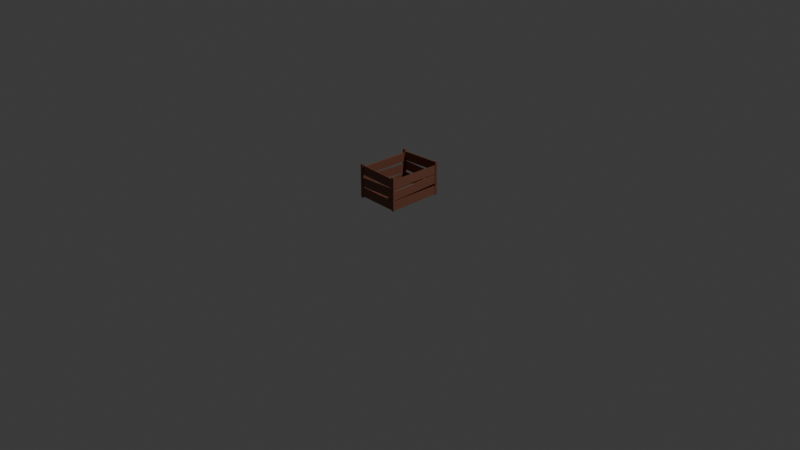# Source: basket.blend  (saved by Blender 4.3.34; exported with 4.5.12 LTS)
import bpy
from mathutils import Matrix  # noqa: F401  (used for matrix-valued properties, if any)

bpy.ops.wm.read_factory_settings(use_empty=True)
scene = bpy.context.scene
scene.name = 'Scene'

# ---- collections
col_collection = bpy.data.collections.new('Collection'); scene.collection.children.link(col_collection)

# ---- materials (node trees are filled in below, after node groups)
mat_wood = bpy.data.materials.new('wood')

# ---- material node trees
mat_wood.use_nodes = True; mat_wood.node_tree.nodes.clear()
_N = mat_wood.node_tree.nodes; _L = mat_wood.node_tree.links
n0 = _N.new('ShaderNodeBsdfPrincipled'); n0.name = 'Principled BSDF'; n0.location = (10, 300)
n0.inputs[0].default_value = (0.1937, 0.07417, 0.0449, 1.0)
n1 = _N.new('ShaderNodeOutputMaterial'); n1.name = 'Material Output'; n1.location = (300, 300)
_L.new(n0.outputs[0], n1.inputs[0])
n1.is_active_output = True

# ---- world
world_world = bpy.data.worlds.new('World'); scene.world = world_world
world_world.use_nodes = True; world_world.node_tree.nodes.clear()
_N = world_world.node_tree.nodes; _L = world_world.node_tree.links
n0 = _N.new('ShaderNodeOutputWorld'); n0.name = 'World Output'; n0.location = (300, 300)
n1 = _N.new('ShaderNodeBackground'); n1.name = 'Background'; n1.location = (10, 300)
n1.inputs[0].default_value = (0.05088, 0.05088, 0.05088, 1.0)
_L.new(n1.outputs[0], n0.inputs[0])
n0.is_active_output = True
world_world.color = (0.05088, 0.05088, 0.05088)
world_world.sun_shadow_jitter_overblur = 0.0

# ---- cameras
cam_camera = bpy.data.cameras.new('Camera')
cam_camera.clip_end = 100.0
cam_camera.ortho_scale = 7.314

# ---- lights
light_light = bpy.data.lights.new('Light', 'POINT')
light_light.energy = 1000.0
light_light.shadow_soft_size = 0.1

# ---- meshes
me_cube_001 = bpy.data.meshes.new('Cube.001')
me_cube_001.from_pydata([(0.2167, 0.2888, 0.007199), (0.2167, 0.2888, -0.006066), (0.2167, -0.295, 0.007199), (0.2167, -0.295, -0.006066), (0.09028, 0.2888, 0.007199), (0.09028, 0.2888, -0.006066), (0.09028, -0.295, 0.007199), (0.09028, -0.295, -0.006066), (0.0737, 0.2889, 0.007631), (0.07674, 0.2888, -0.005611), (0.04971, -0.2944, 0.007495), (0.05275, -0.2945, -0.005747), (-0.05242, 0.2945, 0.005748), (-0.04938, 0.2944, -0.007494), (-0.07641, -0.2888, 0.005612), (-0.07337, -0.2889, -0.00763), (-0.09458, 0.2962, 0.005391), (-0.09633, 0.296, -0.007866), (-0.08465, -0.2876, 0.005649), (-0.0864, -0.2877, -0.007608), (-0.2209, 0.2938, 0.006473), (-0.2227, 0.2937, -0.006784), (-0.211, -0.2899, 0.006731), (-0.2128, -0.29, -0.006525)], [], [(0, 4, 6, 2), (3, 2, 6, 7), (7, 6, 4, 5), (5, 1, 3, 7), (1, 0, 2, 3), (5, 4, 0, 1), (8, 12, 14, 10), (11, 10, 14, 15), (15, 14, 12, 13), (13, 9, 11, 15), (9, 8, 10, 11), (13, 12, 8, 9), (16, 20, 22, 18), (19, 18, 22, 23), (23, 22, 20, 21), (21, 17, 19, 23), (17, 16, 18, 19), (21, 20, 16, 17)])
_uv = me_cube_001.uv_layers.new(name='UVMap')
_uv.uv.foreach_set('vector', [0.625, 0.5, 0.875, 0.5, 0.875, 0.75, 0.625, 0.75, 0.375, 0.75, 0.625, 0.75, 0.625, 1.0, 0.375, 1.0, 0.375, 0.0, 0.625, 0.0, 0.625, 0.25, 0.375, 0.25, 0.125, 0.5, 0.375, 0.5, 0.375, 0.75, 0.125, 0.75, 0.375, 0.5, 0.625, 0.5, 0.625, 0.75, 0.375, 0.75, 0.375, 0.25, 0.625, 0.25, 0.625, 0.5, 0.375, 0.5, 0.625, 0.5, 0.875, 0.5, 0.875, 0.75, 0.625, 0.75, 0.375, 0.75, 0.625, 0.75, 0.625, 1.0, 0.375, 1.0, 0.375, 0.0, 0.625, 0.0, 0.625, 0.25, 0.375, 0.25, 0.125, 0.5, 0.375, 0.5, 0.375, 0.75, 0.125, 0.75, 0.375, 0.5, 0.625, 0.5, 0.625, 0.75, 0.375, 0.75, 0.375, 0.25, 0.625, 0.25, 0.625, 0.5, 0.375, 0.5, 0.625, 0.5, 0.875, 0.5, 0.875, 0.75, 0.625, 0.75, 0.375, 0.75, 0.625, 0.75, 0.625, 1.0, 0.375, 1.0, 0.375, 0.0, 0.625, 0.0, 0.625, 0.25, 0.375, 0.25, 0.125, 0.5, 0.375, 0.5, 0.375, 0.75, 0.125, 0.75, 0.375, 0.5, 0.625, 0.5, 0.625, 0.75, 0.375, 0.75, 0.375, 0.25, 0.625, 0.25, 0.625, 0.5, 0.375, 0.5])
me_cube_001.materials.append(mat_wood)
me_cube_001.use_mirror_vertex_groups = False
me_cube_001.update()
me_cube_003 = bpy.data.meshes.new('Cube.003')
me_cube_003.from_pydata([(0.04825, 0.2142, 0.005061), (0.04825, 0.2142, -0.005061), (0.04825, -0.2142, 0.005061), (0.04825, -0.2142, -0.005061), (-0.04825, 0.2142, 0.005061), (-0.04825, 0.2142, -0.005061), (-0.04825, -0.2142, 0.005061), (-0.04825, -0.2142, -0.005061), (-0.0609, 0.2142, 0.005391), (-0.05858, 0.2141, -0.004715), (-0.07921, -0.2138, 0.005287), (-0.07689, -0.2138, -0.004818), (-0.1572, 0.2183, 0.003954), (-0.1548, 0.2183, -0.006151), (-0.1755, -0.2096, 0.003851), (-0.1731, -0.2097, -0.006255), (-0.1893, 0.2195, 0.003682), (-0.1907, 0.2194, -0.006436), (-0.1818, -0.2087, 0.003879), (-0.1831, -0.2088, -0.006238), (-0.2858, 0.2178, 0.004508), (-0.2871, 0.2177, -0.005609), (-0.2782, -0.2104, 0.004705), (-0.2795, -0.2105, -0.005412)], [], [(0, 4, 6, 2), (3, 2, 6, 7), (7, 6, 4, 5), (5, 1, 3, 7), (1, 0, 2, 3), (5, 4, 0, 1), (8, 12, 14, 10), (11, 10, 14, 15), (15, 14, 12, 13), (13, 9, 11, 15), (9, 8, 10, 11), (13, 12, 8, 9), (16, 20, 22, 18), (19, 18, 22, 23), (23, 22, 20, 21), (21, 17, 19, 23), (17, 16, 18, 19), (21, 20, 16, 17)])
_uv = me_cube_003.uv_layers.new(name='UVMap')
_uv.uv.foreach_set('vector', [0.625, 0.5, 0.875, 0.5, 0.875, 0.75, 0.625, 0.75, 0.375, 0.75, 0.625, 0.75, 0.625, 1.0, 0.375, 1.0, 0.375, 0.0, 0.625, 0.0, 0.625, 0.25, 0.375, 0.25, 0.125, 0.5, 0.375, 0.5, 0.375, 0.75, 0.125, 0.75, 0.375, 0.5, 0.625, 0.5, 0.625, 0.75, 0.375, 0.75, 0.375, 0.25, 0.625, 0.25, 0.625, 0.5, 0.375, 0.5, 0.625, 0.5, 0.875, 0.5, 0.875, 0.75, 0.625, 0.75, 0.375, 0.75, 0.625, 0.75, 0.625, 1.0, 0.375, 1.0, 0.375, 0.0, 0.625, 0.0, 0.625, 0.25, 0.375, 0.25, 0.125, 0.5, 0.375, 0.5, 0.375, 0.75, 0.125, 0.75, 0.375, 0.5, 0.625, 0.5, 0.625, 0.75, 0.375, 0.75, 0.375, 0.25, 0.625, 0.25, 0.625, 0.5, 0.375, 0.5, 0.625, 0.5, 0.875, 0.5, 0.875, 0.75, 0.625, 0.75, 0.375, 0.75, 0.625, 0.75, 0.625, 1.0, 0.375, 1.0, 0.375, 0.0, 0.625, 0.0, 0.625, 0.25, 0.375, 0.25, 0.125, 0.5, 0.375, 0.5, 0.375, 0.75, 0.125, 0.75, 0.375, 0.5, 0.625, 0.5, 0.625, 0.75, 0.375, 0.75, 0.375, 0.25, 0.625, 0.25, 0.625, 0.5, 0.375, 0.5])
me_cube_003.materials.append(mat_wood)
me_cube_003.use_mirror_vertex_groups = False
me_cube_003.update()
me_cube_004 = bpy.data.meshes.new('Cube.004')
me_cube_004.from_pydata([(0.04825, 0.2142, 0.005061), (0.04825, 0.2142, -0.005061), (0.04825, -0.2142, 0.005061), (0.04825, -0.2142, -0.005061), (-0.04825, 0.2142, 0.005061), (-0.04825, 0.2142, -0.005061), (-0.04825, -0.2142, 0.005061), (-0.04825, -0.2142, -0.005061), (-0.0609, 0.2142, 0.005391), (-0.05858, 0.2141, -0.004715), (-0.07921, -0.2138, 0.005287), (-0.07689, -0.2138, -0.004818), (-0.1572, 0.2183, 0.003954), (-0.1548, 0.2183, -0.006151), (-0.1755, -0.2096, 0.003851), (-0.1731, -0.2097, -0.006255), (-0.1893, 0.2195, 0.003682), (-0.1907, 0.2194, -0.006436), (-0.1818, -0.2087, 0.003879), (-0.1831, -0.2088, -0.006238), (-0.2858, 0.2178, 0.004508), (-0.2871, 0.2177, -0.005609), (-0.2782, -0.2104, 0.004705), (-0.2795, -0.2105, -0.005412)], [], [(0, 4, 6, 2), (3, 2, 6, 7), (7, 6, 4, 5), (5, 1, 3, 7), (1, 0, 2, 3), (5, 4, 0, 1), (8, 12, 14, 10), (11, 10, 14, 15), (15, 14, 12, 13), (13, 9, 11, 15), (9, 8, 10, 11), (13, 12, 8, 9), (16, 20, 22, 18), (19, 18, 22, 23), (23, 22, 20, 21), (21, 17, 19, 23), (17, 16, 18, 19), (21, 20, 16, 17)])
_uv = me_cube_004.uv_layers.new(name='UVMap')
_uv.uv.foreach_set('vector', [0.625, 0.5, 0.875, 0.5, 0.875, 0.75, 0.625, 0.75, 0.375, 0.75, 0.625, 0.75, 0.625, 1.0, 0.375, 1.0, 0.375, 0.0, 0.625, 0.0, 0.625, 0.25, 0.375, 0.25, 0.125, 0.5, 0.375, 0.5, 0.375, 0.75, 0.125, 0.75, 0.375, 0.5, 0.625, 0.5, 0.625, 0.75, 0.375, 0.75, 0.375, 0.25, 0.625, 0.25, 0.625, 0.5, 0.375, 0.5, 0.625, 0.5, 0.875, 0.5, 0.875, 0.75, 0.625, 0.75, 0.375, 0.75, 0.625, 0.75, 0.625, 1.0, 0.375, 1.0, 0.375, 0.0, 0.625, 0.0, 0.625, 0.25, 0.375, 0.25, 0.125, 0.5, 0.375, 0.5, 0.375, 0.75, 0.125, 0.75, 0.375, 0.5, 0.625, 0.5, 0.625, 0.75, 0.375, 0.75, 0.375, 0.25, 0.625, 0.25, 0.625, 0.5, 0.375, 0.5, 0.625, 0.5, 0.875, 0.5, 0.875, 0.75, 0.625, 0.75, 0.375, 0.75, 0.625, 0.75, 0.625, 1.0, 0.375, 1.0, 0.375, 0.0, 0.625, 0.0, 0.625, 0.25, 0.375, 0.25, 0.125, 0.5, 0.375, 0.5, 0.375, 0.75, 0.125, 0.75, 0.375, 0.5, 0.625, 0.5, 0.625, 0.75, 0.375, 0.75, 0.375, 0.25, 0.625, 0.25, 0.625, 0.5, 0.375, 0.5])
me_cube_004.materials.append(mat_wood)
me_cube_004.materials.append(None)
me_cube_004.use_mirror_vertex_groups = False
me_cube_004.update()
me_cube_005 = bpy.data.meshes.new('Cube.005')
me_cube_005.from_pydata([(0.1582, 0.2824, 0.005255), (0.1582, 0.2824, -0.004428), (0.1582, -0.2884, 0.005255), (0.1582, -0.2884, -0.004428), (0.06591, 0.2824, 0.005255), (0.06591, 0.2824, -0.004428), (0.06591, -0.2884, 0.005255), (0.06591, -0.2884, -0.004428), (0.05381, 0.2824, 0.00557), (0.05603, 0.2823, -0.004096), (0.03629, -0.2878, 0.005471), (0.03851, -0.2879, -0.004195), (-0.03827, 0.2879, 0.004196), (-0.03605, 0.2878, -0.00547), (-0.05579, -0.2823, 0.004097), (-0.05357, -0.2824, -0.005569), (-0.06905, 0.2895, 0.003935), (-0.07033, 0.2894, -0.005742), (-0.0618, -0.2811, 0.004124), (-0.06308, -0.2813, -0.005554), (-0.1613, 0.2873, 0.004725), (-0.1626, 0.2871, -0.004952), (-0.1541, -0.2834, 0.004914), (-0.1553, -0.2835, -0.004763)], [], [(0, 4, 6, 2), (3, 2, 6, 7), (7, 6, 4, 5), (5, 1, 3, 7), (1, 0, 2, 3), (5, 4, 0, 1), (8, 12, 14, 10), (11, 10, 14, 15), (15, 14, 12, 13), (13, 9, 11, 15), (9, 8, 10, 11), (13, 12, 8, 9), (16, 20, 22, 18), (19, 18, 22, 23), (23, 22, 20, 21), (21, 17, 19, 23), (17, 16, 18, 19), (21, 20, 16, 17)])
_uv = me_cube_005.uv_layers.new(name='UVMap')
_uv.uv.foreach_set('vector', [0.625, 0.5, 0.875, 0.5, 0.875, 0.75, 0.625, 0.75, 0.375, 0.75, 0.625, 0.75, 0.625, 1.0, 0.375, 1.0, 0.375, 0.0, 0.625, 0.0, 0.625, 0.25, 0.375, 0.25, 0.125, 0.5, 0.375, 0.5, 0.375, 0.75, 0.125, 0.75, 0.375, 0.5, 0.625, 0.5, 0.625, 0.75, 0.375, 0.75, 0.375, 0.25, 0.625, 0.25, 0.625, 0.5, 0.375, 0.5, 0.625, 0.5, 0.875, 0.5, 0.875, 0.75, 0.625, 0.75, 0.375, 0.75, 0.625, 0.75, 0.625, 1.0, 0.375, 1.0, 0.375, 0.0, 0.625, 0.0, 0.625, 0.25, 0.375, 0.25, 0.125, 0.5, 0.375, 0.5, 0.375, 0.75, 0.125, 0.75, 0.375, 0.5, 0.625, 0.5, 0.625, 0.75, 0.375, 0.75, 0.375, 0.25, 0.625, 0.25, 0.625, 0.5, 0.375, 0.5, 0.625, 0.5, 0.875, 0.5, 0.875, 0.75, 0.625, 0.75, 0.375, 0.75, 0.625, 0.75, 0.625, 1.0, 0.375, 1.0, 0.375, 0.0, 0.625, 0.0, 0.625, 0.25, 0.375, 0.25, 0.125, 0.5, 0.375, 0.5, 0.375, 0.75, 0.125, 0.75, 0.375, 0.5, 0.625, 0.5, 0.625, 0.75, 0.375, 0.75, 0.375, 0.25, 0.625, 0.25, 0.625, 0.5, 0.375, 0.5])
me_cube_005.materials.append(mat_wood)
me_cube_005.use_mirror_vertex_groups = False
me_cube_005.update()
me_cube_006 = bpy.data.meshes.new('Cube.006')
me_cube_006.from_pydata([(0.1582, 0.2824, 0.005255), (0.1582, 0.2824, -0.004428), (0.1582, -0.2884, 0.005255), (0.1582, -0.2884, -0.004428), (0.06591, 0.2824, 0.005255), (0.06591, 0.2824, -0.004428), (0.06591, -0.2884, 0.005255), (0.06591, -0.2884, -0.004428), (0.05381, 0.2824, 0.00557), (0.05603, 0.2823, -0.004096), (0.03629, -0.2878, 0.005471), (0.03851, -0.2879, -0.004195), (-0.03827, 0.2879, 0.004196), (-0.03605, 0.2878, -0.00547), (-0.05579, -0.2823, 0.004097), (-0.05357, -0.2824, -0.005569), (-0.06905, 0.2895, 0.003935), (-0.07033, 0.2894, -0.005742), (-0.0618, -0.2811, 0.004124), (-0.06308, -0.2813, -0.005554), (-0.1613, 0.2873, 0.004725), (-0.1626, 0.2871, -0.004952), (-0.1541, -0.2834, 0.004914), (-0.1553, -0.2835, -0.004763)], [], [(0, 4, 6, 2), (3, 2, 6, 7), (7, 6, 4, 5), (5, 1, 3, 7), (1, 0, 2, 3), (5, 4, 0, 1), (8, 12, 14, 10), (11, 10, 14, 15), (15, 14, 12, 13), (13, 9, 11, 15), (9, 8, 10, 11), (13, 12, 8, 9), (16, 20, 22, 18), (19, 18, 22, 23), (23, 22, 20, 21), (21, 17, 19, 23), (17, 16, 18, 19), (21, 20, 16, 17)])
_uv = me_cube_006.uv_layers.new(name='UVMap')
_uv.uv.foreach_set('vector', [0.625, 0.5, 0.875, 0.5, 0.875, 0.75, 0.625, 0.75, 0.375, 0.75, 0.625, 0.75, 0.625, 1.0, 0.375, 1.0, 0.375, 0.0, 0.625, 0.0, 0.625, 0.25, 0.375, 0.25, 0.125, 0.5, 0.375, 0.5, 0.375, 0.75, 0.125, 0.75, 0.375, 0.5, 0.625, 0.5, 0.625, 0.75, 0.375, 0.75, 0.375, 0.25, 0.625, 0.25, 0.625, 0.5, 0.375, 0.5, 0.625, 0.5, 0.875, 0.5, 0.875, 0.75, 0.625, 0.75, 0.375, 0.75, 0.625, 0.75, 0.625, 1.0, 0.375, 1.0, 0.375, 0.0, 0.625, 0.0, 0.625, 0.25, 0.375, 0.25, 0.125, 0.5, 0.375, 0.5, 0.375, 0.75, 0.125, 0.75, 0.375, 0.5, 0.625, 0.5, 0.625, 0.75, 0.375, 0.75, 0.375, 0.25, 0.625, 0.25, 0.625, 0.5, 0.375, 0.5, 0.625, 0.5, 0.875, 0.5, 0.875, 0.75, 0.625, 0.75, 0.375, 0.75, 0.625, 0.75, 0.625, 1.0, 0.375, 1.0, 0.375, 0.0, 0.625, 0.0, 0.625, 0.25, 0.375, 0.25, 0.125, 0.5, 0.375, 0.5, 0.375, 0.75, 0.125, 0.75, 0.375, 0.5, 0.625, 0.5, 0.625, 0.75, 0.375, 0.75, 0.375, 0.25, 0.625, 0.25, 0.625, 0.5, 0.375, 0.5])
me_cube_006.materials.append(mat_wood)
me_cube_006.use_mirror_vertex_groups = False
me_cube_006.update()
me_cube_007 = bpy.data.meshes.new('Cube.007')
me_cube_007.from_pydata([(-0.01394, -0.01394, -0.1788), (-0.01394, -0.01394, 0.1788), (-0.01394, 0.01394, -0.1788), (-0.01394, 0.01394, 0.1788), (0.01394, -0.01394, -0.1788), (0.01394, -0.01394, 0.1788), (0.01394, 0.01394, -0.1788), (0.01394, 0.01394, 0.1788)], [], [(0, 1, 3, 2), (2, 3, 7, 6), (6, 7, 5, 4), (4, 5, 1, 0), (2, 6, 4, 0), (7, 3, 1, 5)])
_uv = me_cube_007.uv_layers.new(name='UVMap')
_uv.uv.foreach_set('vector', [0.375, 0.0, 0.625, 0.0, 0.625, 0.25, 0.375, 0.25, 0.375, 0.25, 0.625, 0.25, 0.625, 0.5, 0.375, 0.5, 0.375, 0.5, 0.625, 0.5, 0.625, 0.75, 0.375, 0.75, 0.375, 0.75, 0.625, 0.75, 0.625, 1.0, 0.375, 1.0, 0.125, 0.5, 0.375, 0.5, 0.375, 0.75, 0.125, 0.75, 0.625, 0.5, 0.875, 0.5, 0.875, 0.75, 0.625, 0.75])
me_cube_007.materials.append(mat_wood)
me_cube_007.update()
me_cube_008 = bpy.data.meshes.new('Cube.008')
me_cube_008.from_pydata([(-0.01394, -0.01394, -0.1788), (-0.01394, -0.01394, 0.1788), (-0.01394, 0.01394, -0.1788), (-0.01394, 0.01394, 0.1788), (0.01394, -0.01394, -0.1788), (0.01394, -0.01394, 0.1788), (0.01394, 0.01394, -0.1788), (0.01394, 0.01394, 0.1788)], [], [(0, 1, 3, 2), (2, 3, 7, 6), (6, 7, 5, 4), (4, 5, 1, 0), (2, 6, 4, 0), (7, 3, 1, 5)])
_uv = me_cube_008.uv_layers.new(name='UVMap')
_uv.uv.foreach_set('vector', [0.375, 0.0, 0.625, 0.0, 0.625, 0.25, 0.375, 0.25, 0.375, 0.25, 0.625, 0.25, 0.625, 0.5, 0.375, 0.5, 0.375, 0.5, 0.625, 0.5, 0.625, 0.75, 0.375, 0.75, 0.375, 0.75, 0.625, 0.75, 0.625, 1.0, 0.375, 1.0, 0.125, 0.5, 0.375, 0.5, 0.375, 0.75, 0.125, 0.75, 0.625, 0.5, 0.875, 0.5, 0.875, 0.75, 0.625, 0.75])
me_cube_008.materials.append(mat_wood)
me_cube_008.update()
me_cube_009 = bpy.data.meshes.new('Cube.009')
me_cube_009.from_pydata([(-0.01394, -0.01394, -0.1788), (-0.01394, -0.01394, 0.1788), (-0.01394, 0.01394, -0.1788), (-0.01394, 0.01394, 0.1788), (0.01394, -0.01394, -0.1788), (0.01394, -0.01394, 0.1788), (0.01394, 0.01394, -0.1788), (0.01394, 0.01394, 0.1788)], [], [(0, 1, 3, 2), (2, 3, 7, 6), (6, 7, 5, 4), (4, 5, 1, 0), (2, 6, 4, 0), (7, 3, 1, 5)])
_uv = me_cube_009.uv_layers.new(name='UVMap')
_uv.uv.foreach_set('vector', [0.375, 0.0, 0.625, 0.0, 0.625, 0.25, 0.375, 0.25, 0.375, 0.25, 0.625, 0.25, 0.625, 0.5, 0.375, 0.5, 0.375, 0.5, 0.625, 0.5, 0.625, 0.75, 0.375, 0.75, 0.375, 0.75, 0.625, 0.75, 0.625, 1.0, 0.375, 1.0, 0.125, 0.5, 0.375, 0.5, 0.375, 0.75, 0.125, 0.75, 0.625, 0.5, 0.875, 0.5, 0.875, 0.75, 0.625, 0.75])
me_cube_009.materials.append(mat_wood)
me_cube_009.update()
me_cube_010 = bpy.data.meshes.new('Cube.010')
me_cube_010.from_pydata([(-0.01394, -0.01394, -0.1788), (-0.01394, -0.01394, 0.1788), (-0.01394, 0.01394, -0.1788), (-0.01394, 0.01394, 0.1788), (0.01394, -0.01394, -0.1788), (0.01394, -0.01394, 0.1788), (0.01394, 0.01394, -0.1788), (0.01394, 0.01394, 0.1788)], [], [(0, 1, 3, 2), (2, 3, 7, 6), (6, 7, 5, 4), (4, 5, 1, 0), (2, 6, 4, 0), (7, 3, 1, 5)])
_uv = me_cube_010.uv_layers.new(name='UVMap')
_uv.uv.foreach_set('vector', [0.375, 0.0, 0.625, 0.0, 0.625, 0.25, 0.375, 0.25, 0.375, 0.25, 0.625, 0.25, 0.625, 0.5, 0.375, 0.5, 0.375, 0.5, 0.625, 0.5, 0.625, 0.75, 0.375, 0.75, 0.375, 0.75, 0.625, 0.75, 0.625, 1.0, 0.375, 1.0, 0.125, 0.5, 0.375, 0.5, 0.375, 0.75, 0.125, 0.75, 0.625, 0.5, 0.875, 0.5, 0.875, 0.75, 0.625, 0.75])
me_cube_010.materials.append(mat_wood)
me_cube_010.update()

# ---- objects
ob_light = bpy.data.objects.new('Light', light_light)
ob_camera = bpy.data.objects.new('Camera', cam_camera)
ob_cube_001 = bpy.data.objects.new('Cube.001', me_cube_001)
ob_cube_002 = bpy.data.objects.new('Cube.002', me_cube_003)
ob_cube_003 = bpy.data.objects.new('Cube.003', me_cube_004)
ob_cube_004 = bpy.data.objects.new('Cube.004', me_cube_005)
ob_cube_005 = bpy.data.objects.new('Cube.005', me_cube_006)
ob_cube = bpy.data.objects.new('Cube', me_cube_007)
ob_cube_006 = bpy.data.objects.new('Cube.006', me_cube_008)
ob_cube_007 = bpy.data.objects.new('Cube.007', me_cube_009)
ob_cube_008 = bpy.data.objects.new('Cube.008', me_cube_010)

# ---- transforms, parenting, visibility, modifiers, constraints
ob_light.location = (4.076, 1.005, 5.904)
ob_light.rotation_euler = (0.6503, 0.05522, 1.866)
ob_light.lock_rotations_4d = False
ob_light.empty_display_type = 'ARROWS'
ob_light.color = (0.0, 0.0, 0.0, 0.0)
ob_light.lineart.crease_threshold = 0.0
ob_camera.location = (7.359, -6.926, 4.958)
ob_camera.rotation_euler = (1.109, 0.0, 0.8149)
ob_camera.lock_rotations_4d = False
ob_camera.empty_display_type = 'ARROWS'
ob_camera.color = (0.0, 0.0, 0.0, 0.0)
ob_camera.display_type = 'WIRE'
ob_camera.lineart.crease_threshold = 0.0
ob_cube_001.location = (0.0007108, -4.288e-07, 0.2811)
ob_cube_001.rotation_euler = (0.0007079, 0.01447, 0.0192)
ob_cube_001.lock_rotations_4d = False
ob_cube_001.empty_display_type = 'ARROWS'
ob_cube_001.lineart.crease_threshold = 0.0
ob_cube_002.location = (0.0007108, 0.292, 0.3188)
ob_cube_002.rotation_euler = (2.217, 1.547, 0.6459)
ob_cube_002.lock_rotations_4d = False
ob_cube_002.empty_display_type = 'ARROWS'
ob_cube_002.lineart.crease_threshold = 0.0
ob_cube_003.location = (0.0007108, -0.292, 0.3188)
ob_cube_003.rotation_euler = (2.217, 1.547, -2.496)
ob_cube_003.lock_rotations_4d = False
ob_cube_003.empty_display_type = 'ARROWS'
ob_cube_003.lineart.crease_threshold = 0.0
ob_cube_004.location = (0.2256, -8.545e-07, 0.4221)
ob_cube_004.rotation_euler = (0.01258, 1.585, -3.13)
ob_cube_004.lock_rotations_4d = False
ob_cube_004.empty_display_type = 'ARROWS'
ob_cube_004.lineart.crease_threshold = 0.0
ob_cube_005.location = (-0.2217, -8.545e-07, 0.4222)
ob_cube_005.rotation_euler = (0.985, 1.597, 0.9841)
ob_cube_005.lock_rotations_4d = False
ob_cube_005.empty_display_type = 'ARROWS'
ob_cube_005.lineart.crease_threshold = 0.0
ob_cube.location = (0.2227, -0.2861, 0.4384)
ob_cube_006.location = (0.2227, 0.2861, 0.4384)
ob_cube_007.location = (-0.2213, 0.2861, 0.4384)
ob_cube_008.location = (-0.2213, -0.2861, 0.4384)

# ---- collection membership
col_collection.objects.link(ob_light)
col_collection.objects.link(ob_camera)
col_collection.objects.link(ob_cube_001)
col_collection.objects.link(ob_cube_002)
col_collection.objects.link(ob_cube_003)
col_collection.objects.link(ob_cube_004)
col_collection.objects.link(ob_cube_005)
col_collection.objects.link(ob_cube)
col_collection.objects.link(ob_cube_006)
col_collection.objects.link(ob_cube_007)
col_collection.objects.link(ob_cube_008)

# ---- scene / render settings (as saved in the file)
scene.camera = ob_camera
scene.frame_start = 1; scene.frame_end = 250; scene.frame_set(1)
scene.render.engine = 'BLENDER_EEVEE_NEXT'
bpy.context.view_layer.update()

